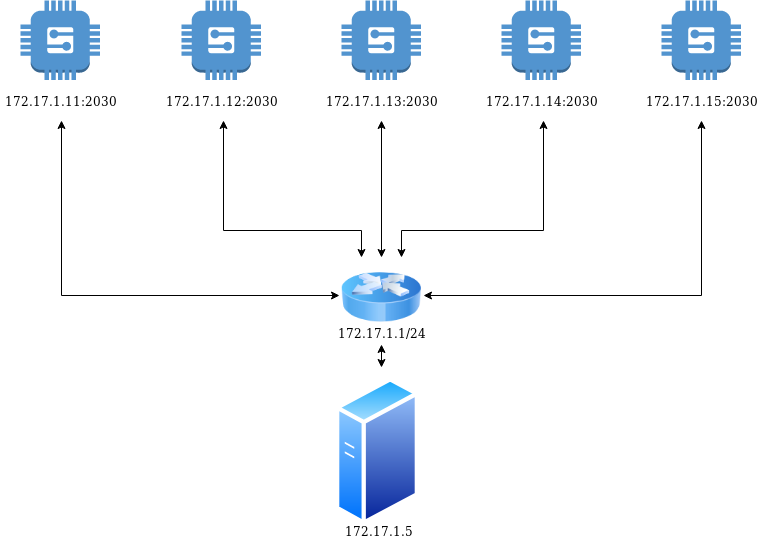

The diagram above was exported from draw.io. Its source (the exported page's mxGraphModel, read from the mxfile embedded in the PNG):
<mxGraphModel dx="1252" dy="927" grid="1" gridSize="10" guides="1" tooltips="1" connect="1" arrows="1" fold="1" page="1" pageScale="1" pageWidth="1169" pageHeight="827" math="0" shadow="0">
  <root>
    <mxCell id="0" />
    <mxCell id="1" parent="0" />
    <mxCell id="0G1mc51_LTWyNfavoVKd-17" style="edgeStyle=orthogonalEdgeStyle;rounded=0;orthogonalLoop=1;jettySize=auto;html=1;exitX=0;exitY=0.5;exitDx=0;exitDy=0;startArrow=classic;startFill=1;" edge="1" parent="1">
      <mxGeometry relative="1" as="geometry">
        <mxPoint x="240" y="360" as="targetPoint" />
        <mxPoint x="518" y="535" as="sourcePoint" />
      </mxGeometry>
    </mxCell>
    <mxCell id="0G1mc51_LTWyNfavoVKd-18" style="edgeStyle=orthogonalEdgeStyle;rounded=0;orthogonalLoop=1;jettySize=auto;html=1;startArrow=classic;startFill=1;exitX=0.25;exitY=0;exitDx=0;exitDy=0;" edge="1" parent="1" source="0G1mc51_LTWyNfavoVKd-25">
      <mxGeometry relative="1" as="geometry">
        <mxPoint x="402" y="360" as="targetPoint" />
        <mxPoint x="520" y="535" as="sourcePoint" />
        <Array as="points">
          <mxPoint x="540" y="470" />
          <mxPoint x="402" y="470" />
        </Array>
      </mxGeometry>
    </mxCell>
    <mxCell id="0G1mc51_LTWyNfavoVKd-19" style="edgeStyle=orthogonalEdgeStyle;rounded=0;orthogonalLoop=1;jettySize=auto;html=1;exitX=0.5;exitY=0;exitDx=0;exitDy=0;startArrow=classic;startFill=1;" edge="1" parent="1" source="0G1mc51_LTWyNfavoVKd-25">
      <mxGeometry relative="1" as="geometry">
        <mxPoint x="560" y="360" as="targetPoint" />
        <mxPoint x="560" y="460" as="sourcePoint" />
      </mxGeometry>
    </mxCell>
    <mxCell id="0G1mc51_LTWyNfavoVKd-20" style="edgeStyle=orthogonalEdgeStyle;rounded=0;orthogonalLoop=1;jettySize=auto;html=1;exitX=0.75;exitY=0;exitDx=0;exitDy=0;startArrow=classic;startFill=1;" edge="1" parent="1" source="0G1mc51_LTWyNfavoVKd-25">
      <mxGeometry relative="1" as="geometry">
        <mxPoint x="722" y="360" as="targetPoint" />
        <mxPoint x="604" y="535" as="sourcePoint" />
        <Array as="points">
          <mxPoint x="580" y="470" />
          <mxPoint x="722" y="470" />
        </Array>
      </mxGeometry>
    </mxCell>
    <mxCell id="0G1mc51_LTWyNfavoVKd-21" style="edgeStyle=orthogonalEdgeStyle;rounded=0;orthogonalLoop=1;jettySize=auto;html=1;exitX=1;exitY=0.5;exitDx=0;exitDy=0;startArrow=classic;startFill=1;" edge="1" parent="1">
      <mxGeometry relative="1" as="geometry">
        <mxPoint x="880" y="360" as="targetPoint" />
        <mxPoint x="602" y="535" as="sourcePoint" />
      </mxGeometry>
    </mxCell>
    <mxCell id="0G1mc51_LTWyNfavoVKd-2" value="" style="outlineConnect=0;dashed=0;verticalLabelPosition=bottom;verticalAlign=top;align=center;html=1;shape=mxgraph.aws3.generic;fillColor=#5294CF;gradientColor=none;" vertex="1" parent="1">
      <mxGeometry x="199" y="240" width="79.5" height="79.5" as="geometry" />
    </mxCell>
    <mxCell id="0G1mc51_LTWyNfavoVKd-3" value="" style="outlineConnect=0;dashed=0;verticalLabelPosition=bottom;verticalAlign=top;align=center;html=1;shape=mxgraph.aws3.generic;fillColor=#5294CF;gradientColor=none;" vertex="1" parent="1">
      <mxGeometry x="360" y="240" width="79.5" height="79.5" as="geometry" />
    </mxCell>
    <mxCell id="0G1mc51_LTWyNfavoVKd-4" value="" style="outlineConnect=0;dashed=0;verticalLabelPosition=bottom;verticalAlign=top;align=center;html=1;shape=mxgraph.aws3.generic;fillColor=#5294CF;gradientColor=none;" vertex="1" parent="1">
      <mxGeometry x="520" y="240" width="79.5" height="79.5" as="geometry" />
    </mxCell>
    <mxCell id="0G1mc51_LTWyNfavoVKd-5" value="" style="outlineConnect=0;dashed=0;verticalLabelPosition=bottom;verticalAlign=top;align=center;html=1;shape=mxgraph.aws3.generic;fillColor=#5294CF;gradientColor=none;" vertex="1" parent="1">
      <mxGeometry x="680" y="240" width="79.5" height="79.5" as="geometry" />
    </mxCell>
    <mxCell id="0G1mc51_LTWyNfavoVKd-6" value="" style="outlineConnect=0;dashed=0;verticalLabelPosition=bottom;verticalAlign=top;align=center;html=1;shape=mxgraph.aws3.generic;fillColor=#5294CF;gradientColor=none;" vertex="1" parent="1">
      <mxGeometry x="840" y="240" width="79.5" height="79.5" as="geometry" />
    </mxCell>
    <mxCell id="0G1mc51_LTWyNfavoVKd-7" value="172.17.1.11:2030" style="text;html=1;strokeColor=none;fillColor=none;align=center;verticalAlign=middle;whiteSpace=wrap;rounded=0;" vertex="1" parent="1">
      <mxGeometry x="179" y="330" width="120" height="20" as="geometry" />
    </mxCell>
    <mxCell id="0G1mc51_LTWyNfavoVKd-10" value="172.17.1.12:2030" style="text;html=1;strokeColor=none;fillColor=none;align=center;verticalAlign=middle;whiteSpace=wrap;rounded=0;" vertex="1" parent="1">
      <mxGeometry x="334.5" y="330" width="131" height="20" as="geometry" />
    </mxCell>
    <mxCell id="0G1mc51_LTWyNfavoVKd-11" value="172.17.1.13:2030" style="text;html=1;strokeColor=none;fillColor=none;align=center;verticalAlign=middle;whiteSpace=wrap;rounded=0;" vertex="1" parent="1">
      <mxGeometry x="497.5" y="330" width="125" height="20" as="geometry" />
    </mxCell>
    <mxCell id="0G1mc51_LTWyNfavoVKd-12" value="172.17.1.14:2030" style="text;html=1;strokeColor=none;fillColor=none;align=center;verticalAlign=middle;whiteSpace=wrap;rounded=0;" vertex="1" parent="1">
      <mxGeometry x="675" y="330" width="90" height="20" as="geometry" />
    </mxCell>
    <mxCell id="0G1mc51_LTWyNfavoVKd-13" value="172.17.1.15:2030" style="text;html=1;strokeColor=none;fillColor=none;align=center;verticalAlign=middle;whiteSpace=wrap;rounded=0;" vertex="1" parent="1">
      <mxGeometry x="835" y="330" width="90" height="20" as="geometry" />
    </mxCell>
    <mxCell id="0G1mc51_LTWyNfavoVKd-22" value="172.17.1.5" style="text;html=1;strokeColor=none;fillColor=none;align=center;verticalAlign=middle;whiteSpace=wrap;rounded=0;" vertex="1" parent="1">
      <mxGeometry x="491.5" y="760" width="131" height="20" as="geometry" />
    </mxCell>
    <mxCell id="0G1mc51_LTWyNfavoVKd-27" style="edgeStyle=orthogonalEdgeStyle;rounded=0;orthogonalLoop=1;jettySize=auto;html=1;exitX=0.5;exitY=1;exitDx=0;exitDy=0;startArrow=classic;startFill=1;" edge="1" parent="1">
      <mxGeometry relative="1" as="geometry">
        <mxPoint x="560" y="607" as="targetPoint" />
        <mxPoint x="560" y="584" as="sourcePoint" />
      </mxGeometry>
    </mxCell>
    <mxCell id="0G1mc51_LTWyNfavoVKd-25" value="" style="image;html=1;labelBackgroundColor=#ffffff;image=img/lib/clip_art/networking/Router_Icon_128x128.png" vertex="1" parent="1">
      <mxGeometry x="520" y="497" width="80" height="80" as="geometry" />
    </mxCell>
    <mxCell id="0G1mc51_LTWyNfavoVKd-26" value="" style="aspect=fixed;perimeter=ellipsePerimeter;html=1;align=center;shadow=0;dashed=0;spacingTop=3;image;image=img/lib/active_directory/generic_server.svg;" vertex="1" parent="1">
      <mxGeometry x="514" y="616" width="84" height="150" as="geometry" />
    </mxCell>
    <mxCell id="0G1mc51_LTWyNfavoVKd-28" value="172.17.1.1/24" style="text;html=1;strokeColor=none;fillColor=none;align=center;verticalAlign=middle;whiteSpace=wrap;rounded=0;" vertex="1" parent="1">
      <mxGeometry x="494.5" y="562" width="131" height="20" as="geometry" />
    </mxCell>
  </root>
</mxGraphModel>